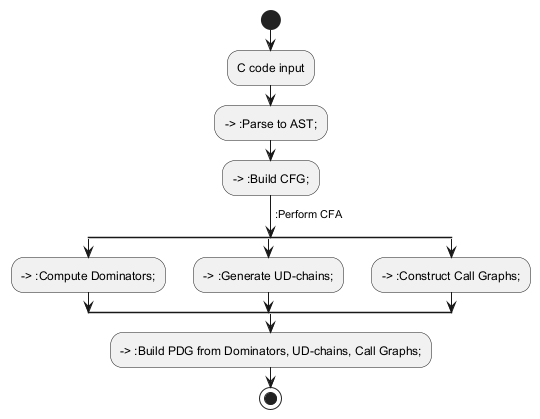

The diagram above was rendered by PlantUML. Its source (embedded in the PNG):
@startuml
start
:C code input;
--> :Parse to AST;
--> :Build CFG;
-> :Optional CFG loop; 
-> :Perform CFA;
split
  --> :Compute Dominators;
split again
  --> :Generate UD-chains;
split again
  --> :Construct Call Graphs;
endsplit
--> :Build PDG from Dominators, UD-chains, Call Graphs;
stop
@enduml